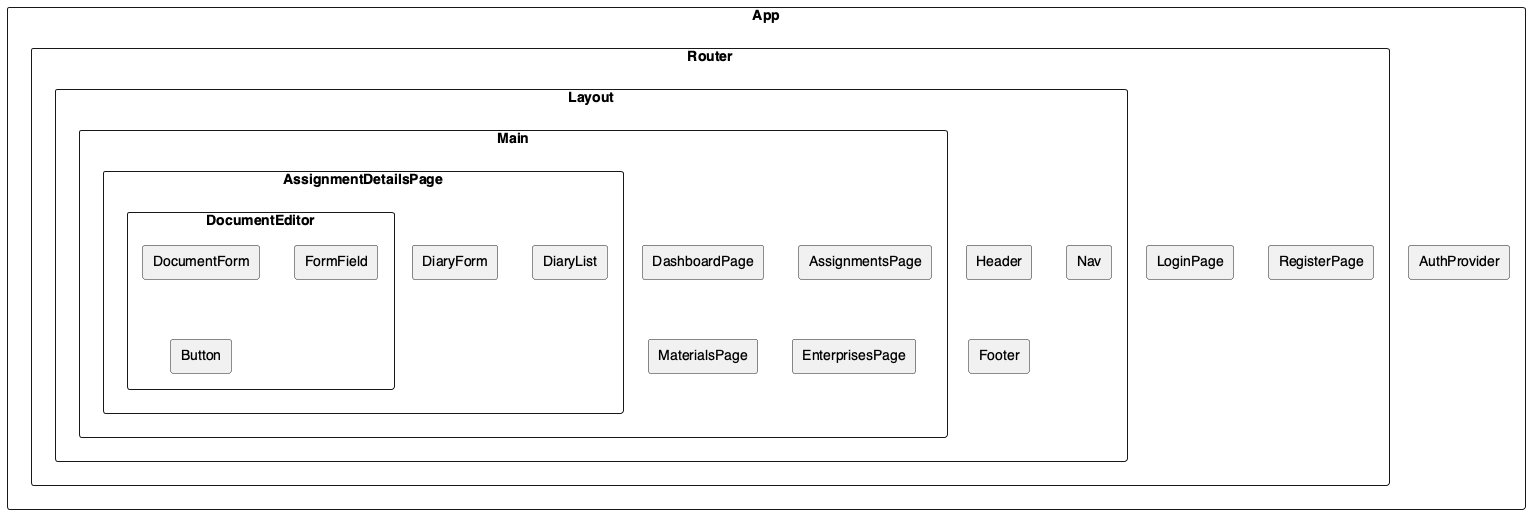

The diagram above was rendered by PlantUML. Its source (embedded in the PNG):
@startuml lab67_components_v2
skinparam defaultFontName Helvetica
skinparam defaultFontSize 14
rectangle App {
 rectangle AuthProvider
 rectangle Router {
 rectangle LoginPage
 rectangle RegisterPage
 rectangle Layout {
 rectangle Header
 rectangle Nav
 rectangle Main {
 rectangle DashboardPage
 rectangle AssignmentsPage
 rectangle AssignmentDetailsPage {
 rectangle DiaryForm
 rectangle DiaryList
 rectangle DocumentEditor {
 rectangle DocumentForm
 rectangle FormField
 rectangle Button
 }
 }
 rectangle MaterialsPage
 rectangle EnterprisesPage
 }
 rectangle Footer
 }
 }
}
@enduml